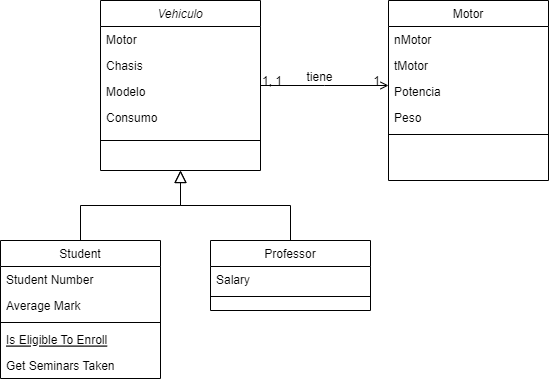

The diagram above was exported from draw.io. Its source (the exported page's mxGraphModel, read from the mxfile embedded in the PNG):
<mxGraphModel dx="954" dy="600" grid="1" gridSize="10" guides="1" tooltips="1" connect="1" arrows="1" fold="1" page="1" pageScale="1" pageWidth="827" pageHeight="1169" math="0" shadow="0">
  <root>
    <mxCell id="WIyWlLk6GJQsqaUBKTNV-0" />
    <mxCell id="WIyWlLk6GJQsqaUBKTNV-1" parent="WIyWlLk6GJQsqaUBKTNV-0" />
    <mxCell id="zkfFHV4jXpPFQw0GAbJ--0" value="Vehiculo" style="swimlane;fontStyle=2;align=center;verticalAlign=top;childLayout=stackLayout;horizontal=1;startSize=26;horizontalStack=0;resizeParent=1;resizeLast=0;collapsible=1;marginBottom=0;rounded=0;shadow=0;strokeWidth=1;" parent="WIyWlLk6GJQsqaUBKTNV-1" vertex="1">
      <mxGeometry x="230" y="70" width="160" height="170" as="geometry">
        <mxRectangle x="230" y="140" width="160" height="26" as="alternateBounds" />
      </mxGeometry>
    </mxCell>
    <mxCell id="zkfFHV4jXpPFQw0GAbJ--1" value="Motor" style="text;align=left;verticalAlign=top;spacingLeft=4;spacingRight=4;overflow=hidden;rotatable=0;points=[[0,0.5],[1,0.5]];portConstraint=eastwest;" parent="zkfFHV4jXpPFQw0GAbJ--0" vertex="1">
      <mxGeometry y="26" width="160" height="26" as="geometry" />
    </mxCell>
    <mxCell id="zkfFHV4jXpPFQw0GAbJ--2" value="Chasis" style="text;align=left;verticalAlign=top;spacingLeft=4;spacingRight=4;overflow=hidden;rotatable=0;points=[[0,0.5],[1,0.5]];portConstraint=eastwest;rounded=0;shadow=0;html=0;" parent="zkfFHV4jXpPFQw0GAbJ--0" vertex="1">
      <mxGeometry y="52" width="160" height="26" as="geometry" />
    </mxCell>
    <mxCell id="zkfFHV4jXpPFQw0GAbJ--3" value="Modelo" style="text;align=left;verticalAlign=top;spacingLeft=4;spacingRight=4;overflow=hidden;rotatable=0;points=[[0,0.5],[1,0.5]];portConstraint=eastwest;rounded=0;shadow=0;html=0;" parent="zkfFHV4jXpPFQw0GAbJ--0" vertex="1">
      <mxGeometry y="78" width="160" height="26" as="geometry" />
    </mxCell>
    <mxCell id="pcFZV0__p6ghvbRPEaSH-1" value="Consumo" style="text;align=left;verticalAlign=top;spacingLeft=4;spacingRight=4;overflow=hidden;rotatable=0;points=[[0,0.5],[1,0.5]];portConstraint=eastwest;rounded=0;shadow=0;html=0;" parent="zkfFHV4jXpPFQw0GAbJ--0" vertex="1">
      <mxGeometry y="104" width="160" height="26" as="geometry" />
    </mxCell>
    <mxCell id="zkfFHV4jXpPFQw0GAbJ--4" value="" style="line;html=1;strokeWidth=1;align=left;verticalAlign=middle;spacingTop=-1;spacingLeft=3;spacingRight=3;rotatable=0;labelPosition=right;points=[];portConstraint=eastwest;" parent="zkfFHV4jXpPFQw0GAbJ--0" vertex="1">
      <mxGeometry y="130" width="160" height="20" as="geometry" />
    </mxCell>
    <mxCell id="zkfFHV4jXpPFQw0GAbJ--6" value="Student" style="swimlane;fontStyle=0;align=center;verticalAlign=top;childLayout=stackLayout;horizontal=1;startSize=26;horizontalStack=0;resizeParent=1;resizeLast=0;collapsible=1;marginBottom=0;rounded=0;shadow=0;strokeWidth=1;" parent="WIyWlLk6GJQsqaUBKTNV-1" vertex="1">
      <mxGeometry x="130" y="310" width="160" height="138" as="geometry">
        <mxRectangle x="130" y="380" width="160" height="26" as="alternateBounds" />
      </mxGeometry>
    </mxCell>
    <mxCell id="zkfFHV4jXpPFQw0GAbJ--7" value="Student Number" style="text;align=left;verticalAlign=top;spacingLeft=4;spacingRight=4;overflow=hidden;rotatable=0;points=[[0,0.5],[1,0.5]];portConstraint=eastwest;" parent="zkfFHV4jXpPFQw0GAbJ--6" vertex="1">
      <mxGeometry y="26" width="160" height="26" as="geometry" />
    </mxCell>
    <mxCell id="zkfFHV4jXpPFQw0GAbJ--8" value="Average Mark" style="text;align=left;verticalAlign=top;spacingLeft=4;spacingRight=4;overflow=hidden;rotatable=0;points=[[0,0.5],[1,0.5]];portConstraint=eastwest;rounded=0;shadow=0;html=0;" parent="zkfFHV4jXpPFQw0GAbJ--6" vertex="1">
      <mxGeometry y="52" width="160" height="26" as="geometry" />
    </mxCell>
    <mxCell id="zkfFHV4jXpPFQw0GAbJ--9" value="" style="line;html=1;strokeWidth=1;align=left;verticalAlign=middle;spacingTop=-1;spacingLeft=3;spacingRight=3;rotatable=0;labelPosition=right;points=[];portConstraint=eastwest;" parent="zkfFHV4jXpPFQw0GAbJ--6" vertex="1">
      <mxGeometry y="78" width="160" height="8" as="geometry" />
    </mxCell>
    <mxCell id="zkfFHV4jXpPFQw0GAbJ--10" value="Is Eligible To Enroll" style="text;align=left;verticalAlign=top;spacingLeft=4;spacingRight=4;overflow=hidden;rotatable=0;points=[[0,0.5],[1,0.5]];portConstraint=eastwest;fontStyle=4" parent="zkfFHV4jXpPFQw0GAbJ--6" vertex="1">
      <mxGeometry y="86" width="160" height="26" as="geometry" />
    </mxCell>
    <mxCell id="zkfFHV4jXpPFQw0GAbJ--11" value="Get Seminars Taken" style="text;align=left;verticalAlign=top;spacingLeft=4;spacingRight=4;overflow=hidden;rotatable=0;points=[[0,0.5],[1,0.5]];portConstraint=eastwest;" parent="zkfFHV4jXpPFQw0GAbJ--6" vertex="1">
      <mxGeometry y="112" width="160" height="26" as="geometry" />
    </mxCell>
    <mxCell id="zkfFHV4jXpPFQw0GAbJ--12" value="" style="endArrow=block;endSize=10;endFill=0;shadow=0;strokeWidth=1;rounded=0;curved=0;edgeStyle=elbowEdgeStyle;elbow=vertical;" parent="WIyWlLk6GJQsqaUBKTNV-1" source="zkfFHV4jXpPFQw0GAbJ--6" target="zkfFHV4jXpPFQw0GAbJ--0" edge="1">
      <mxGeometry width="160" relative="1" as="geometry">
        <mxPoint x="210" y="153" as="sourcePoint" />
        <mxPoint x="210" y="153" as="targetPoint" />
      </mxGeometry>
    </mxCell>
    <mxCell id="zkfFHV4jXpPFQw0GAbJ--13" value="Professor" style="swimlane;fontStyle=0;align=center;verticalAlign=top;childLayout=stackLayout;horizontal=1;startSize=26;horizontalStack=0;resizeParent=1;resizeLast=0;collapsible=1;marginBottom=0;rounded=0;shadow=0;strokeWidth=1;" parent="WIyWlLk6GJQsqaUBKTNV-1" vertex="1">
      <mxGeometry x="340" y="310" width="160" height="70" as="geometry">
        <mxRectangle x="340" y="380" width="170" height="26" as="alternateBounds" />
      </mxGeometry>
    </mxCell>
    <mxCell id="zkfFHV4jXpPFQw0GAbJ--14" value="Salary" style="text;align=left;verticalAlign=top;spacingLeft=4;spacingRight=4;overflow=hidden;rotatable=0;points=[[0,0.5],[1,0.5]];portConstraint=eastwest;" parent="zkfFHV4jXpPFQw0GAbJ--13" vertex="1">
      <mxGeometry y="26" width="160" height="26" as="geometry" />
    </mxCell>
    <mxCell id="zkfFHV4jXpPFQw0GAbJ--15" value="" style="line;html=1;strokeWidth=1;align=left;verticalAlign=middle;spacingTop=-1;spacingLeft=3;spacingRight=3;rotatable=0;labelPosition=right;points=[];portConstraint=eastwest;" parent="zkfFHV4jXpPFQw0GAbJ--13" vertex="1">
      <mxGeometry y="52" width="160" height="8" as="geometry" />
    </mxCell>
    <mxCell id="zkfFHV4jXpPFQw0GAbJ--16" value="" style="endArrow=block;endSize=10;endFill=0;shadow=0;strokeWidth=1;rounded=0;curved=0;edgeStyle=elbowEdgeStyle;elbow=vertical;" parent="WIyWlLk6GJQsqaUBKTNV-1" source="zkfFHV4jXpPFQw0GAbJ--13" target="zkfFHV4jXpPFQw0GAbJ--0" edge="1">
      <mxGeometry width="160" relative="1" as="geometry">
        <mxPoint x="220" y="323" as="sourcePoint" />
        <mxPoint x="320" y="221" as="targetPoint" />
      </mxGeometry>
    </mxCell>
    <mxCell id="zkfFHV4jXpPFQw0GAbJ--17" value="Motor" style="swimlane;fontStyle=0;align=center;verticalAlign=top;childLayout=stackLayout;horizontal=1;startSize=26;horizontalStack=0;resizeParent=1;resizeLast=0;collapsible=1;marginBottom=0;rounded=0;shadow=0;strokeWidth=1;" parent="WIyWlLk6GJQsqaUBKTNV-1" vertex="1">
      <mxGeometry x="518" y="70" width="160" height="180" as="geometry">
        <mxRectangle x="550" y="140" width="160" height="26" as="alternateBounds" />
      </mxGeometry>
    </mxCell>
    <mxCell id="zkfFHV4jXpPFQw0GAbJ--18" value="nMotor" style="text;align=left;verticalAlign=top;spacingLeft=4;spacingRight=4;overflow=hidden;rotatable=0;points=[[0,0.5],[1,0.5]];portConstraint=eastwest;" parent="zkfFHV4jXpPFQw0GAbJ--17" vertex="1">
      <mxGeometry y="26" width="160" height="26" as="geometry" />
    </mxCell>
    <mxCell id="zkfFHV4jXpPFQw0GAbJ--19" value="tMotor" style="text;align=left;verticalAlign=top;spacingLeft=4;spacingRight=4;overflow=hidden;rotatable=0;points=[[0,0.5],[1,0.5]];portConstraint=eastwest;rounded=0;shadow=0;html=0;" parent="zkfFHV4jXpPFQw0GAbJ--17" vertex="1">
      <mxGeometry y="52" width="160" height="26" as="geometry" />
    </mxCell>
    <mxCell id="zkfFHV4jXpPFQw0GAbJ--20" value="Potencia" style="text;align=left;verticalAlign=top;spacingLeft=4;spacingRight=4;overflow=hidden;rotatable=0;points=[[0,0.5],[1,0.5]];portConstraint=eastwest;rounded=0;shadow=0;html=0;" parent="zkfFHV4jXpPFQw0GAbJ--17" vertex="1">
      <mxGeometry y="78" width="160" height="26" as="geometry" />
    </mxCell>
    <mxCell id="zkfFHV4jXpPFQw0GAbJ--21" value="Peso" style="text;align=left;verticalAlign=top;spacingLeft=4;spacingRight=4;overflow=hidden;rotatable=0;points=[[0,0.5],[1,0.5]];portConstraint=eastwest;rounded=0;shadow=0;html=0;" parent="zkfFHV4jXpPFQw0GAbJ--17" vertex="1">
      <mxGeometry y="104" width="160" height="26" as="geometry" />
    </mxCell>
    <mxCell id="zkfFHV4jXpPFQw0GAbJ--23" value="" style="line;html=1;strokeWidth=1;align=left;verticalAlign=middle;spacingTop=-1;spacingLeft=3;spacingRight=3;rotatable=0;labelPosition=right;points=[];portConstraint=eastwest;" parent="zkfFHV4jXpPFQw0GAbJ--17" vertex="1">
      <mxGeometry y="130" width="160" height="8" as="geometry" />
    </mxCell>
    <mxCell id="zkfFHV4jXpPFQw0GAbJ--26" value="" style="endArrow=open;shadow=0;strokeWidth=1;rounded=0;curved=0;endFill=1;edgeStyle=elbowEdgeStyle;elbow=vertical;" parent="WIyWlLk6GJQsqaUBKTNV-1" source="zkfFHV4jXpPFQw0GAbJ--0" target="zkfFHV4jXpPFQw0GAbJ--17" edge="1">
      <mxGeometry x="0.5" y="41" relative="1" as="geometry">
        <mxPoint x="390" y="142" as="sourcePoint" />
        <mxPoint x="550" y="142" as="targetPoint" />
        <mxPoint x="-40" y="32" as="offset" />
      </mxGeometry>
    </mxCell>
    <mxCell id="zkfFHV4jXpPFQw0GAbJ--27" value="1, 1" style="resizable=0;align=left;verticalAlign=bottom;labelBackgroundColor=none;fontSize=12;" parent="zkfFHV4jXpPFQw0GAbJ--26" connectable="0" vertex="1">
      <mxGeometry x="-1" relative="1" as="geometry">
        <mxPoint y="4" as="offset" />
      </mxGeometry>
    </mxCell>
    <mxCell id="zkfFHV4jXpPFQw0GAbJ--28" value="1" style="resizable=0;align=right;verticalAlign=bottom;labelBackgroundColor=none;fontSize=12;" parent="zkfFHV4jXpPFQw0GAbJ--26" connectable="0" vertex="1">
      <mxGeometry x="1" relative="1" as="geometry">
        <mxPoint x="-7" y="4" as="offset" />
      </mxGeometry>
    </mxCell>
    <mxCell id="zkfFHV4jXpPFQw0GAbJ--29" value="tiene" style="text;html=1;resizable=0;points=[];;align=center;verticalAlign=middle;labelBackgroundColor=none;rounded=0;shadow=0;strokeWidth=1;fontSize=12;" parent="zkfFHV4jXpPFQw0GAbJ--26" vertex="1" connectable="0">
      <mxGeometry x="0.5" y="49" relative="1" as="geometry">
        <mxPoint x="-38" y="40" as="offset" />
      </mxGeometry>
    </mxCell>
  </root>
</mxGraphModel>